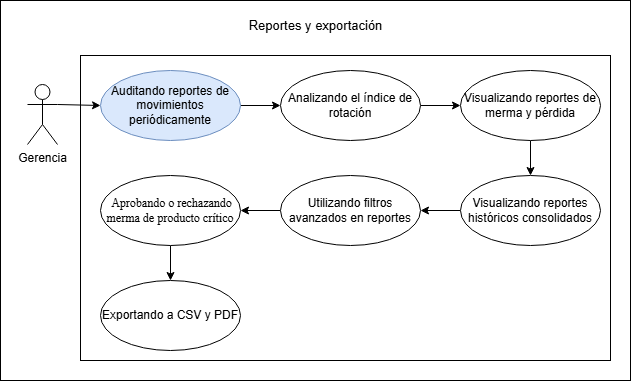

The diagram above was exported from draw.io. Its source (the exported page's mxGraphModel, read from the mxfile embedded in the PNG):
<mxGraphModel dx="1014" dy="597" grid="1" gridSize="10" guides="1" tooltips="1" connect="1" arrows="1" fold="1" page="1" pageScale="1" pageWidth="827" pageHeight="1169" math="0" shadow="0">
  <root>
    <mxCell id="0" />
    <mxCell id="1" parent="0" />
    <mxCell id="t59m7AdNVUU1DbrTYtdY-1" parent="1" style="whiteSpace=wrap;html=1;" value="" vertex="1">
      <mxGeometry height="380" width="630" x="60" y="350" as="geometry" />
    </mxCell>
    <mxCell id="qrOsgZDqs2jIluiTBBjf-159" parent="1" style="rounded=0;whiteSpace=wrap;html=1;" value="" vertex="1">
      <mxGeometry height="305" width="530" x="140" y="405" as="geometry" />
    </mxCell>
    <mxCell id="qrOsgZDqs2jIluiTBBjf-161" edge="1" parent="1" source="qrOsgZDqs2jIluiTBBjf-162" style="rounded=0;orthogonalLoop=1;jettySize=auto;html=1;exitX=1;exitY=0.3333333333333333;exitDx=0;exitDy=0;exitPerimeter=0;entryX=0;entryY=0.5;entryDx=0;entryDy=0;" target="qrOsgZDqs2jIluiTBBjf-164">
      <mxGeometry relative="1" as="geometry" />
    </mxCell>
    <mxCell id="qrOsgZDqs2jIluiTBBjf-162" parent="1" style="shape=umlActor;verticalLabelPosition=bottom;verticalAlign=top;html=1;" value="Gerencia" vertex="1">
      <mxGeometry height="60" width="30" x="87" y="434" as="geometry" />
    </mxCell>
    <mxCell id="qrOsgZDqs2jIluiTBBjf-163" edge="1" parent="1" source="qrOsgZDqs2jIluiTBBjf-164" style="rounded=0;orthogonalLoop=1;jettySize=auto;html=1;exitX=1;exitY=0.5;exitDx=0;exitDy=0;entryX=0;entryY=0.5;entryDx=0;entryDy=0;" target="qrOsgZDqs2jIluiTBBjf-166">
      <mxGeometry relative="1" as="geometry" />
    </mxCell>
    <mxCell id="qrOsgZDqs2jIluiTBBjf-164" parent="1" style="ellipse;whiteSpace=wrap;html=1;fillColor=#dae8fc;strokeColor=#6c8ebf;" value="Auditando reportes de movimientos periódicamente" vertex="1">
      <mxGeometry height="70" width="140" x="160" y="420" as="geometry" />
    </mxCell>
    <mxCell id="qrOsgZDqs2jIluiTBBjf-165" edge="1" parent="1" source="qrOsgZDqs2jIluiTBBjf-166" style="rounded=0;orthogonalLoop=1;jettySize=auto;html=1;exitX=1;exitY=0.5;exitDx=0;exitDy=0;entryX=0;entryY=0.5;entryDx=0;entryDy=0;" target="qrOsgZDqs2jIluiTBBjf-168">
      <mxGeometry relative="1" as="geometry" />
    </mxCell>
    <mxCell id="qrOsgZDqs2jIluiTBBjf-166" parent="1" style="ellipse;whiteSpace=wrap;html=1;" value="Analizando el índice de rotación" vertex="1">
      <mxGeometry height="70" width="140" x="340" y="420" as="geometry" />
    </mxCell>
    <mxCell id="qrOsgZDqs2jIluiTBBjf-167" edge="1" parent="1" source="qrOsgZDqs2jIluiTBBjf-168" style="rounded=0;orthogonalLoop=1;jettySize=auto;html=1;exitX=0.5;exitY=1;exitDx=0;exitDy=0;" target="qrOsgZDqs2jIluiTBBjf-170">
      <mxGeometry relative="1" as="geometry" />
    </mxCell>
    <mxCell id="qrOsgZDqs2jIluiTBBjf-168" parent="1" style="ellipse;whiteSpace=wrap;html=1;" value="Visualizando reportes de merma y pérdida" vertex="1">
      <mxGeometry height="70" width="140" x="520" y="420" as="geometry" />
    </mxCell>
    <mxCell id="qrOsgZDqs2jIluiTBBjf-169" edge="1" parent="1" source="qrOsgZDqs2jIluiTBBjf-170" style="rounded=0;orthogonalLoop=1;jettySize=auto;html=1;exitX=0;exitY=0.5;exitDx=0;exitDy=0;entryX=1;entryY=0.5;entryDx=0;entryDy=0;" target="qrOsgZDqs2jIluiTBBjf-173">
      <mxGeometry relative="1" as="geometry">
        <mxPoint x="490" y="560" as="targetPoint" />
      </mxGeometry>
    </mxCell>
    <mxCell id="qrOsgZDqs2jIluiTBBjf-170" parent="1" style="ellipse;whiteSpace=wrap;html=1;" value="Visualizando reportes históricos consolidados" vertex="1">
      <mxGeometry height="70" width="140" x="520" y="525" as="geometry" />
    </mxCell>
    <mxCell id="qrOsgZDqs2jIluiTBBjf-171" parent="1" style="ellipse;whiteSpace=wrap;html=1;" value="Exportando a CSV y PDF" vertex="1">
      <mxGeometry height="70" width="140" x="160" y="630" as="geometry" />
    </mxCell>
    <mxCell id="qrOsgZDqs2jIluiTBBjf-172" edge="1" parent="1" source="qrOsgZDqs2jIluiTBBjf-173" style="rounded=0;orthogonalLoop=1;jettySize=auto;html=1;exitX=0;exitY=0.5;exitDx=0;exitDy=0;entryX=1;entryY=0.5;entryDx=0;entryDy=0;" target="CGs7SZoJ7z_kWig14xlm-6">
      <mxGeometry relative="1" as="geometry" />
    </mxCell>
    <mxCell id="qrOsgZDqs2jIluiTBBjf-173" parent="1" style="ellipse;whiteSpace=wrap;html=1;" value="Utilizando filtros avanzados en reportes" vertex="1">
      <mxGeometry height="70" width="140" x="340" y="525" as="geometry" />
    </mxCell>
    <mxCell id="qrOsgZDqs2jIluiTBBjf-174" parent="1" style="text;html=1;whiteSpace=wrap;align=center;verticalAlign=middle;rounded=0;" value="&lt;font style=&quot;font-size: 13px;&quot;&gt;Reportes y exportación&lt;/font&gt;" vertex="1">
      <mxGeometry height="30" width="164.75" x="292.62" y="360" as="geometry" />
    </mxCell>
    <mxCell id="CGs7SZoJ7z_kWig14xlm-7" edge="1" parent="1" source="CGs7SZoJ7z_kWig14xlm-6" style="edgeStyle=orthogonalEdgeStyle;rounded=0;orthogonalLoop=1;jettySize=auto;html=1;" target="qrOsgZDqs2jIluiTBBjf-171">
      <mxGeometry relative="1" as="geometry">
        <mxPoint x="230" y="630" as="targetPoint" />
      </mxGeometry>
    </mxCell>
    <mxCell id="CGs7SZoJ7z_kWig14xlm-6" parent="1" style="ellipse;whiteSpace=wrap;html=1;" value="&lt;span style=&quot;font-family: &amp;quot;Times New Roman&amp;quot;, serif; white-space: pre-wrap; color: rgb(0, 0, 0);&quot;&gt; Aprobando o rechazando merma de producto crítico&lt;/span&gt;" vertex="1">
      <mxGeometry height="70" width="140" x="160" y="525" as="geometry" />
    </mxCell>
  </root>
</mxGraphModel>